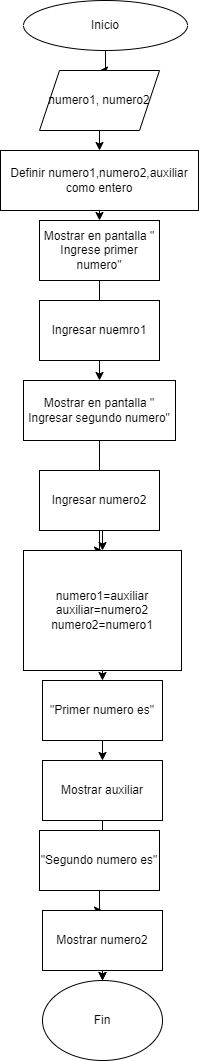

The diagram above was exported from draw.io. Its source (the exported page's mxGraphModel, read from the mxfile embedded in the PNG):
<mxGraphModel dx="1050" dy="523" grid="1" gridSize="10" guides="1" tooltips="1" connect="1" arrows="1" fold="1" page="1" pageScale="1" pageWidth="827" pageHeight="1169" math="0" shadow="0">
  <root>
    <mxCell id="0" />
    <mxCell id="1" parent="0" />
    <mxCell id="OF0auWqdaX6wUVF2F25N-16" value="" style="edgeStyle=orthogonalEdgeStyle;rounded=0;orthogonalLoop=1;jettySize=auto;html=1;" edge="1" parent="1" source="OF0auWqdaX6wUVF2F25N-1" target="OF0auWqdaX6wUVF2F25N-3">
      <mxGeometry relative="1" as="geometry" />
    </mxCell>
    <mxCell id="OF0auWqdaX6wUVF2F25N-1" value="Inicio" style="ellipse;whiteSpace=wrap;html=1;" vertex="1" parent="1">
      <mxGeometry x="326" y="10" width="164" height="50" as="geometry" />
    </mxCell>
    <mxCell id="OF0auWqdaX6wUVF2F25N-2" value="Definir numero1,numero2,auxiliar como entero" style="rounded=0;whiteSpace=wrap;html=1;" vertex="1" parent="1">
      <mxGeometry x="303" y="160" width="198" height="60" as="geometry" />
    </mxCell>
    <mxCell id="OF0auWqdaX6wUVF2F25N-3" value="numero1, numero2" style="shape=parallelogram;perimeter=parallelogramPerimeter;whiteSpace=wrap;html=1;fixedSize=1;" vertex="1" parent="1">
      <mxGeometry x="342" y="80" width="120" height="60" as="geometry" />
    </mxCell>
    <mxCell id="OF0auWqdaX6wUVF2F25N-19" value="" style="edgeStyle=orthogonalEdgeStyle;rounded=0;orthogonalLoop=1;jettySize=auto;html=1;" edge="1" parent="1" source="OF0auWqdaX6wUVF2F25N-5" target="OF0auWqdaX6wUVF2F25N-7">
      <mxGeometry relative="1" as="geometry" />
    </mxCell>
    <mxCell id="OF0auWqdaX6wUVF2F25N-5" value="Mostrar en pantalla &quot; Ingrese primer numero&quot;" style="rounded=0;whiteSpace=wrap;html=1;" vertex="1" parent="1">
      <mxGeometry x="342" y="230" width="120" height="60" as="geometry" />
    </mxCell>
    <mxCell id="OF0auWqdaX6wUVF2F25N-6" value="Ingresar nuemro1" style="rounded=0;whiteSpace=wrap;html=1;" vertex="1" parent="1">
      <mxGeometry x="342" y="310" width="120" height="60" as="geometry" />
    </mxCell>
    <mxCell id="OF0auWqdaX6wUVF2F25N-30" value="" style="edgeStyle=orthogonalEdgeStyle;rounded=0;orthogonalLoop=1;jettySize=auto;html=1;" edge="1" parent="1" source="OF0auWqdaX6wUVF2F25N-7" target="OF0auWqdaX6wUVF2F25N-9">
      <mxGeometry relative="1" as="geometry" />
    </mxCell>
    <mxCell id="OF0auWqdaX6wUVF2F25N-7" value="Mostrar en pantalla &quot; Ingresar segundo numero&quot;" style="rounded=0;whiteSpace=wrap;html=1;" vertex="1" parent="1">
      <mxGeometry x="326" y="390" width="152" height="60" as="geometry" />
    </mxCell>
    <mxCell id="OF0auWqdaX6wUVF2F25N-20" value="" style="edgeStyle=orthogonalEdgeStyle;rounded=0;orthogonalLoop=1;jettySize=auto;html=1;" edge="1" parent="1" source="OF0auWqdaX6wUVF2F25N-8" target="OF0auWqdaX6wUVF2F25N-9">
      <mxGeometry relative="1" as="geometry" />
    </mxCell>
    <mxCell id="OF0auWqdaX6wUVF2F25N-8" value="Ingresar numero2" style="rounded=0;whiteSpace=wrap;html=1;" vertex="1" parent="1">
      <mxGeometry x="342" y="480" width="120" height="60" as="geometry" />
    </mxCell>
    <mxCell id="OF0auWqdaX6wUVF2F25N-9" value="numero1=auxiliar&lt;br&gt;auxiliar=numero2&lt;br&gt;numero2=numero1" style="rounded=0;whiteSpace=wrap;html=1;" vertex="1" parent="1">
      <mxGeometry x="326" y="560" width="158" height="120" as="geometry" />
    </mxCell>
    <mxCell id="OF0auWqdaX6wUVF2F25N-25" value="" style="edgeStyle=orthogonalEdgeStyle;rounded=0;orthogonalLoop=1;jettySize=auto;html=1;startArrow=none;" edge="1" parent="1" source="OF0auWqdaX6wUVF2F25N-13" target="OF0auWqdaX6wUVF2F25N-14">
      <mxGeometry relative="1" as="geometry" />
    </mxCell>
    <mxCell id="OF0auWqdaX6wUVF2F25N-11" value="Mostrar auxiliar" style="rounded=0;whiteSpace=wrap;html=1;" vertex="1" parent="1">
      <mxGeometry x="345" y="770" width="120" height="60" as="geometry" />
    </mxCell>
    <mxCell id="OF0auWqdaX6wUVF2F25N-12" value="&quot;Primer numero es&quot;" style="rounded=0;whiteSpace=wrap;html=1;" vertex="1" parent="1">
      <mxGeometry x="345" y="690" width="120" height="60" as="geometry" />
    </mxCell>
    <mxCell id="OF0auWqdaX6wUVF2F25N-24" value="" style="edgeStyle=orthogonalEdgeStyle;rounded=0;orthogonalLoop=1;jettySize=auto;html=1;" edge="1" parent="1" source="OF0auWqdaX6wUVF2F25N-13" target="OF0auWqdaX6wUVF2F25N-15">
      <mxGeometry relative="1" as="geometry" />
    </mxCell>
    <mxCell id="OF0auWqdaX6wUVF2F25N-23" value="" style="edgeStyle=orthogonalEdgeStyle;rounded=0;orthogonalLoop=1;jettySize=auto;html=1;" edge="1" parent="1" source="OF0auWqdaX6wUVF2F25N-14" target="OF0auWqdaX6wUVF2F25N-15">
      <mxGeometry relative="1" as="geometry" />
    </mxCell>
    <mxCell id="OF0auWqdaX6wUVF2F25N-14" value="Mostrar numero2" style="rounded=0;whiteSpace=wrap;html=1;" vertex="1" parent="1">
      <mxGeometry x="345" y="920" width="120" height="60" as="geometry" />
    </mxCell>
    <mxCell id="OF0auWqdaX6wUVF2F25N-15" value="Fin" style="ellipse;whiteSpace=wrap;html=1;" vertex="1" parent="1">
      <mxGeometry x="345" y="990" width="120" height="80" as="geometry" />
    </mxCell>
    <mxCell id="OF0auWqdaX6wUVF2F25N-18" value="" style="edgeStyle=none;orthogonalLoop=1;jettySize=auto;html=1;rounded=0;exitX=0.5;exitY=1;exitDx=0;exitDy=0;entryX=0.5;entryY=0;entryDx=0;entryDy=0;" edge="1" parent="1" source="OF0auWqdaX6wUVF2F25N-3" target="OF0auWqdaX6wUVF2F25N-2">
      <mxGeometry width="100" relative="1" as="geometry">
        <mxPoint x="490" y="230" as="sourcePoint" />
        <mxPoint x="590" y="230" as="targetPoint" />
        <Array as="points" />
      </mxGeometry>
    </mxCell>
    <mxCell id="OF0auWqdaX6wUVF2F25N-26" value="" style="edgeStyle=orthogonalEdgeStyle;rounded=0;orthogonalLoop=1;jettySize=auto;html=1;endArrow=none;" edge="1" parent="1" source="OF0auWqdaX6wUVF2F25N-11" target="OF0auWqdaX6wUVF2F25N-13">
      <mxGeometry relative="1" as="geometry">
        <mxPoint x="405" y="830" as="sourcePoint" />
        <mxPoint x="405" y="920" as="targetPoint" />
      </mxGeometry>
    </mxCell>
    <mxCell id="OF0auWqdaX6wUVF2F25N-13" value="&quot;Segundo numero es&quot;" style="rounded=0;whiteSpace=wrap;html=1;" vertex="1" parent="1">
      <mxGeometry x="342" y="840" width="120" height="60" as="geometry" />
    </mxCell>
    <mxCell id="OF0auWqdaX6wUVF2F25N-28" value="" style="edgeStyle=none;orthogonalLoop=1;jettySize=auto;html=1;rounded=0;exitX=0.5;exitY=1;exitDx=0;exitDy=0;" edge="1" parent="1" source="OF0auWqdaX6wUVF2F25N-12" target="OF0auWqdaX6wUVF2F25N-11">
      <mxGeometry width="100" relative="1" as="geometry">
        <mxPoint x="500" y="870" as="sourcePoint" />
        <mxPoint x="600" y="870" as="targetPoint" />
        <Array as="points" />
      </mxGeometry>
    </mxCell>
    <mxCell id="OF0auWqdaX6wUVF2F25N-29" value="" style="endArrow=classic;html=1;rounded=0;exitX=0.5;exitY=1;exitDx=0;exitDy=0;entryX=0.5;entryY=0;entryDx=0;entryDy=0;" edge="1" parent="1" source="OF0auWqdaX6wUVF2F25N-9" target="OF0auWqdaX6wUVF2F25N-12">
      <mxGeometry width="50" height="50" relative="1" as="geometry">
        <mxPoint x="390" y="650" as="sourcePoint" />
        <mxPoint x="440" y="600" as="targetPoint" />
      </mxGeometry>
    </mxCell>
    <mxCell id="OF0auWqdaX6wUVF2F25N-32" value="" style="edgeStyle=none;orthogonalLoop=1;jettySize=auto;html=1;rounded=0;exitX=0.5;exitY=1;exitDx=0;exitDy=0;entryX=0.5;entryY=0;entryDx=0;entryDy=0;" edge="1" parent="1" source="OF0auWqdaX6wUVF2F25N-2" target="OF0auWqdaX6wUVF2F25N-5">
      <mxGeometry width="100" relative="1" as="geometry">
        <mxPoint x="560" y="270" as="sourcePoint" />
        <mxPoint x="660" y="270" as="targetPoint" />
        <Array as="points" />
      </mxGeometry>
    </mxCell>
  </root>
</mxGraphModel>